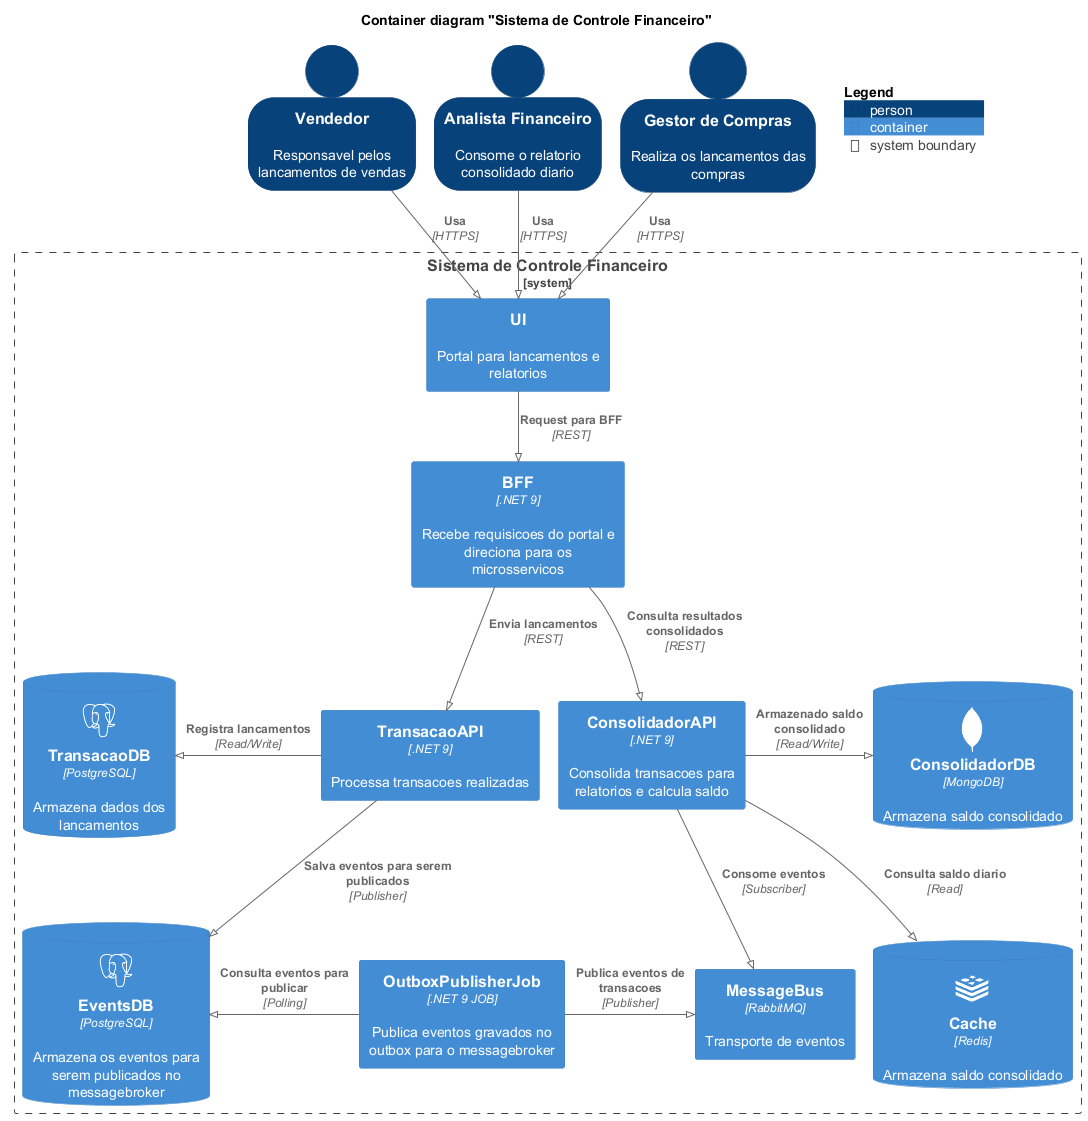

The diagram above was rendered by PlantUML. Its source (embedded in the PNG):
@startuml
!pragma layout smetana
!include https://raw.githubusercontent.com/plantuml-stdlib/C4-PlantUML/master/C4_Container.puml

!define DEVICONS https://raw.githubusercontent.com/tupadr3/plantuml-icon-font-sprites/master/devicons
!define FONTAWESOME https://raw.githubusercontent.com/tupadr3/plantuml-icon-font-sprites/master/font-awesome-5
!include DEVICONS/angular.puml
!include DEVICONS/java.puml
!include DEVICONS/msql_server.puml
!include DEVICONS/postgresql.puml
!include DEVICONS/redis.puml
!include DEVICONS/redis.puml
!include DEVICONS/mongodb.puml
!include FONTAWESOME/users.puml

title Container diagram "Sistema de Controle Financeiro"

SHOW_PERSON_OUTLINE()
LAYOUT_TOP_DOWN()

' Usuarios
Person(vendedor, "Vendedor", "Responsavel pelos lancamentos de vendas")
Person(financeiro, "Analista Financeiro", "Consome o relatorio consolidado diario")
Person(am, "Gestor de Compras", "Realiza os lancamentos das compras")

' Sistema principal
System_Boundary(frontend, "Sistema de Controle Financeiro") {
    Container(webApp, "UI", "", "Portal para lancamentos e relatorios")
    Container(portalbff, "BFF", ".NET 9", "Recebe requisicoes do portal e direciona para os microsservicos")
    Container(transacaoapi, "TransacaoAPI", ".NET 9", "Processa transacoes realizadas")
    Container(outboxJob, "OutboxPublisherJob", ".NET 9 JOB", "Publica eventos gravados no outbox para o messagebroker")
    Container(consolidadorapi, "ConsolidadorAPI", ".NET 9", "Consolida transacoes para relatorios e calcula saldo")
    ContainerDb(transacaoDb, "TransacaoDB", "PostgreSQL", "Armazena dados dos lancamentos", $sprite="postgresql")
    ContainerDb(eventosdb, "EventsDB", "PostgreSQL", "Armazena os eventos para serem publicados no messagebroker", $sprite="postgresql")
    ContainerDb(cache, "Cache", "Redis", "Armazena saldo consolidado", $sprite="redis")
    ContainerDb(consolidadorDb, "ConsolidadorDB", "MongoDB", "Armazena saldo consolidado", $sprite="mongodb")
    Container(message_bus, "MessageBus", "RabbitMQ", "Transporte de eventos")
}

' Relacoes com usuarios
Rel_D(vendedor, webApp, "Usa", "HTTPS")
Rel_D(financeiro, webApp, "Usa", "HTTPS")
Rel_D(am, webApp, "Usa", "HTTPS")

' Fluxo interno do sistema
Rel_D(webApp, portalbff, "Request para BFF", "REST")
Rel_D(portalbff, transacaoapi, "Envia lancamentos", "REST")
Rel_D(portalbff, consolidadorapi, "Consulta resultados consolidados", "REST")
Rel_D(transacaoapi, eventosdb, "Salva eventos para serem publicados", "Publisher")
Rel_L(outboxJob, eventosdb, "Consulta eventos para publicar", "Polling")
Rel_R(outboxJob, message_bus, "Publica eventos de transacoes", "Publisher")
Rel_D(consolidadorapi, message_bus, "Consome eventos", "Subscriber")
Rel_L(transacaoapi, transacaoDb, "Registra lancamentos", "Read/Write")
Rel_D(consolidadorapi, cache, "Consulta saldo diario", "Read")
Rel_R(consolidadorapi, consolidadorDb, "Armazenado saldo consolidado", "Read/Write")

SHOW_FLOATING_LEGEND()
@enduml